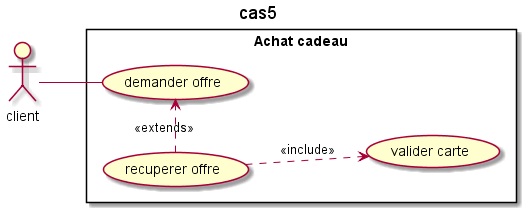

The diagram above was rendered by PlantUML. Its source (embedded in the PNG):
@startuml
title cas5
left to right direction

actor client as C
rectangle "Achat cadeau" {
    usecase "demander offre" as UC1
    usecase "recuperer offre" as UC2
    usecase "valider carte" as UC3

    UC2 .> UC1 : <<extends>>
    UC2 .down.> UC3 : <<include>>

}

C -- UC1
@enduml